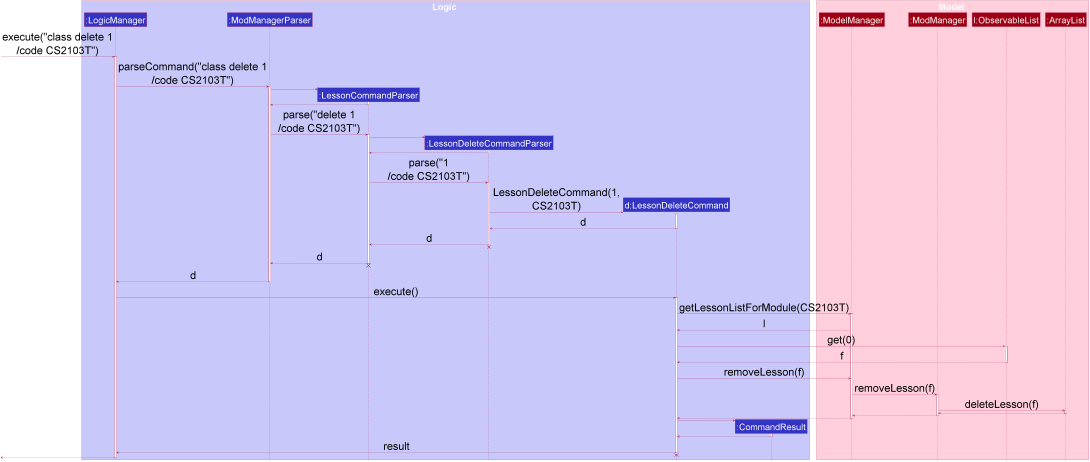

The diagram above was rendered by PlantUML. Its source (embedded in the PNG):
@startuml
scale 0.6









skinparam BackgroundColor #FFFFFFF

skinparam Shadowing false

skinparam Class {
    FontColor #FFFFFF
    BorderThickness 1
    BorderColor #FFFFFF
    StereotypeFontColor #FFFFFF
    FontName Arial
}

skinparam Actor {
    BorderColor #000000
    Color #000000
    FontName Arial
}

skinparam Sequence {
    MessageAlign center
    BoxFontSize 50
    BoxPadding 0
    BoxFontColor #FFFFFF
    FontName Arial
}

skinparam Participant {
    FontColor #FFFFFFF
    Padding 20
    FontSize 50
}

skinparam ArrowFontSize 40
skinparam MinClassWidth 50
skinparam ParticipantPadding 10
skinparam Shadowing false
skinparam DefaultTextAlignment center
skinparam packageStyle Rectangle

hide footbox
hide members
hide circle

skinparam ArrowFontSize 60

box Logic #C8C8FA
participant ":LogicManager" as LogicManager #3333C4
participant ":ModManagerParser" as ModManagerParser #3333C4
participant ":LessonCommandParser" as LessonCommandParser #3333C4
participant ":LessonDeleteCommandParser" as LessonDeleteCommandParser #3333C4
participant "d:LessonDeleteCommand" as LessonDeleteCommand #3333C4
participant ":CommandResult" as CommandResult #3333C4
end box

box Model #FFCFDC
participant ":ModelManager" as ModelManager #9D0012
participant "l:ObservableList" as ObservableList #9D0012
participant ":ModManager" as ModManager #9D0012
participant ":LessonList" as ObservableList #9D0012
participant ":ArrayList" as ArrayList #9D0012
end box

[-> LogicManager : execute("class delete 1\n/code CS2103T")
activate LogicManager

LogicManager -> ModManagerParser : parseCommand("class delete 1\n/code CS2103T")
activate ModManagerParser

create LessonCommandParser
ModManagerParser -> LessonCommandParser
activate LessonCommandParser

LessonCommandParser --> ModManagerParser
deactivate LessonCommandParser

ModManagerParser -> LessonCommandParser : parse("delete 1\n/code CS2103T")
activate LessonCommandParser

create LessonDeleteCommandParser
LessonCommandParser -> LessonDeleteCommandParser
activate LessonDeleteCommandParser

LessonDeleteCommandParser --> LessonCommandParser
deactivate LessonDeleteCommandParser

LessonCommandParser -> LessonDeleteCommandParser : parse("1\n/code CS2103T")
activate LessonDeleteCommandParser

create LessonDeleteCommand
LessonDeleteCommandParser -> LessonDeleteCommand : LessonDeleteCommand(1,\nCS2103T)
activate LessonDeleteCommand

LessonDeleteCommand --> LessonDeleteCommandParser : d
deactivate LessonDeleteCommand

LessonDeleteCommandParser --> LessonCommandParser : d
deactivate LessonDeleteCommandParser
LessonDeleteCommandParser -[hidden]-> LessonCommandParser
destroy LessonDeleteCommandParser

LessonCommandParser --> ModManagerParser : d
deactivate LessonCommandParser
LessonCommandParser -[hidden]-> ModManagerParser
destroy LessonCommandParser

ModManagerParser --> LogicManager : d
deactivate ModManagerParser

LogicManager -> LessonDeleteCommand : execute()
activate LessonDeleteCommand

LessonDeleteCommand -> ModelManager : getLessonListForModule(CS2103T)
activate ModelManager

ModelManager --> LessonDeleteCommand : l

LessonDeleteCommand -> ObservableList : get(0)
activate ObservableList

ObservableList --> LessonDeleteCommand : f
deactivate ObservableList

LessonDeleteCommand -> ModelManager : removeLesson(f)

ModelManager -> ModManager : removeLesson(f)
activate ModManager

ModManager -> ArrayList : deleteLesson(f)
activate ArrayList

ArrayList --> ModManager
deactivate ArrayList

ModManager --> ModelManager
deactivate ModManager

ModelManager --> LessonDeleteCommand
deactivate ModelManager

create CommandResult
LessonDeleteCommand -> CommandResult
activate CommandResult

CommandResult --> LessonDeleteCommand
deactivate CommandResult

LessonDeleteCommand --> LogicManager : result
deactivate LessonDeleteCommand
LessonDeleteCommand -[hidden]-> LogicManager
destroy LessonDeleteCommand

[<--LogicManager
deactivate LogicManager
@enduml